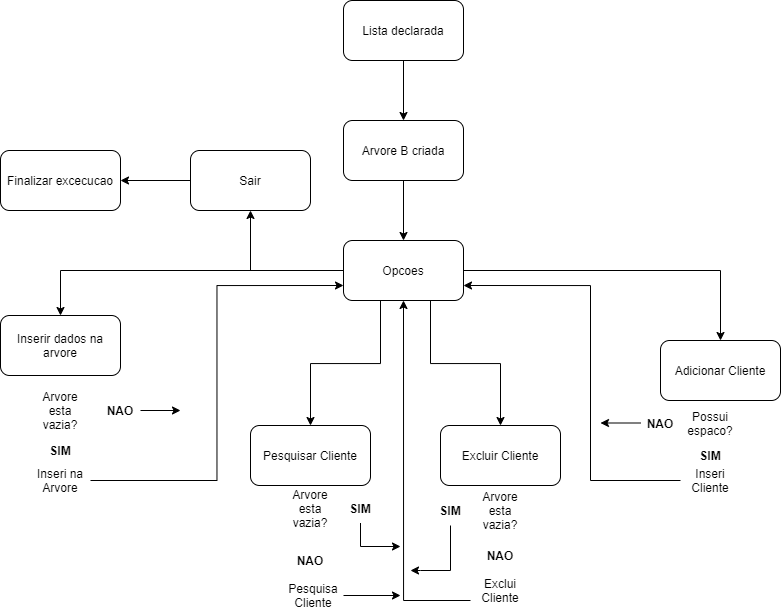

The diagram above was exported from draw.io. Its source (the exported page's mxGraphModel, read from the mxfile embedded in the PNG):
<mxGraphModel dx="920" dy="1018" grid="1" gridSize="10" guides="1" tooltips="1" connect="1" arrows="1" fold="1" page="1" pageScale="1" pageWidth="827" pageHeight="1169" math="0" shadow="0">
  <root>
    <mxCell id="0" />
    <mxCell id="1" parent="0" />
    <mxCell id="IK9JczdeneTWweG-q1KO-5" value="" style="edgeStyle=orthogonalEdgeStyle;rounded=0;orthogonalLoop=1;jettySize=auto;html=1;" edge="1" parent="1" source="IK9JczdeneTWweG-q1KO-3" target="IK9JczdeneTWweG-q1KO-4">
      <mxGeometry relative="1" as="geometry" />
    </mxCell>
    <mxCell id="IK9JczdeneTWweG-q1KO-3" value="&lt;span&gt;Lista declarada&lt;/span&gt;" style="rounded=1;whiteSpace=wrap;html=1;" vertex="1" parent="1">
      <mxGeometry x="363" y="10" width="120" height="60" as="geometry" />
    </mxCell>
    <mxCell id="IK9JczdeneTWweG-q1KO-19" style="edgeStyle=orthogonalEdgeStyle;rounded=0;orthogonalLoop=1;jettySize=auto;html=1;entryX=0.5;entryY=0;entryDx=0;entryDy=0;" edge="1" parent="1" source="IK9JczdeneTWweG-q1KO-4" target="IK9JczdeneTWweG-q1KO-11">
      <mxGeometry relative="1" as="geometry" />
    </mxCell>
    <mxCell id="IK9JczdeneTWweG-q1KO-4" value="Arvore B criada" style="rounded=1;whiteSpace=wrap;html=1;" vertex="1" parent="1">
      <mxGeometry x="363" y="130" width="120" height="60" as="geometry" />
    </mxCell>
    <mxCell id="IK9JczdeneTWweG-q1KO-7" value="Inserir dados na arvore" style="rounded=1;whiteSpace=wrap;html=1;" vertex="1" parent="1">
      <mxGeometry x="20" y="325" width="120" height="60" as="geometry" />
    </mxCell>
    <mxCell id="IK9JczdeneTWweG-q1KO-8" value="Pesquisar Cliente" style="rounded=1;whiteSpace=wrap;html=1;" vertex="1" parent="1">
      <mxGeometry x="270" y="435" width="120" height="60" as="geometry" />
    </mxCell>
    <mxCell id="IK9JczdeneTWweG-q1KO-9" value="Excluir Cliente" style="rounded=1;whiteSpace=wrap;html=1;" vertex="1" parent="1">
      <mxGeometry x="460" y="435" width="120" height="60" as="geometry" />
    </mxCell>
    <mxCell id="IK9JczdeneTWweG-q1KO-15" style="edgeStyle=orthogonalEdgeStyle;rounded=0;orthogonalLoop=1;jettySize=auto;html=1;" edge="1" parent="1" source="IK9JczdeneTWweG-q1KO-11" target="IK9JczdeneTWweG-q1KO-9">
      <mxGeometry relative="1" as="geometry">
        <Array as="points">
          <mxPoint x="450" y="373" />
          <mxPoint x="520" y="373" />
        </Array>
      </mxGeometry>
    </mxCell>
    <mxCell id="IK9JczdeneTWweG-q1KO-16" style="edgeStyle=orthogonalEdgeStyle;rounded=0;orthogonalLoop=1;jettySize=auto;html=1;" edge="1" parent="1" source="IK9JczdeneTWweG-q1KO-11" target="IK9JczdeneTWweG-q1KO-12">
      <mxGeometry relative="1" as="geometry" />
    </mxCell>
    <mxCell id="IK9JczdeneTWweG-q1KO-34" style="edgeStyle=orthogonalEdgeStyle;rounded=0;orthogonalLoop=1;jettySize=auto;html=1;" edge="1" parent="1" source="IK9JczdeneTWweG-q1KO-11" target="IK9JczdeneTWweG-q1KO-7">
      <mxGeometry relative="1" as="geometry" />
    </mxCell>
    <mxCell id="IK9JczdeneTWweG-q1KO-78" style="edgeStyle=orthogonalEdgeStyle;rounded=0;orthogonalLoop=1;jettySize=auto;html=1;" edge="1" parent="1" source="IK9JczdeneTWweG-q1KO-11" target="IK9JczdeneTWweG-q1KO-76">
      <mxGeometry relative="1" as="geometry" />
    </mxCell>
    <mxCell id="IK9JczdeneTWweG-q1KO-86" style="edgeStyle=orthogonalEdgeStyle;rounded=0;orthogonalLoop=1;jettySize=auto;html=1;" edge="1" parent="1" source="IK9JczdeneTWweG-q1KO-11" target="IK9JczdeneTWweG-q1KO-8">
      <mxGeometry relative="1" as="geometry">
        <Array as="points">
          <mxPoint x="400" y="373" />
          <mxPoint x="330" y="373" />
        </Array>
      </mxGeometry>
    </mxCell>
    <mxCell id="IK9JczdeneTWweG-q1KO-11" value="Opcoes" style="rounded=1;whiteSpace=wrap;html=1;" vertex="1" parent="1">
      <mxGeometry x="363" y="250" width="120" height="60" as="geometry" />
    </mxCell>
    <mxCell id="IK9JczdeneTWweG-q1KO-23" style="edgeStyle=orthogonalEdgeStyle;rounded=0;orthogonalLoop=1;jettySize=auto;html=1;" edge="1" parent="1" source="IK9JczdeneTWweG-q1KO-12" target="IK9JczdeneTWweG-q1KO-17">
      <mxGeometry relative="1" as="geometry" />
    </mxCell>
    <mxCell id="IK9JczdeneTWweG-q1KO-12" value="Sair" style="rounded=1;whiteSpace=wrap;html=1;" vertex="1" parent="1">
      <mxGeometry x="210" y="160" width="120" height="60" as="geometry" />
    </mxCell>
    <mxCell id="IK9JczdeneTWweG-q1KO-17" value="Finalizar excecucao" style="rounded=1;whiteSpace=wrap;html=1;" vertex="1" parent="1">
      <mxGeometry x="20" y="160" width="120" height="60" as="geometry" />
    </mxCell>
    <mxCell id="IK9JczdeneTWweG-q1KO-24" value="Arvore esta vazia?" style="text;html=1;strokeColor=none;fillColor=none;align=center;verticalAlign=middle;whiteSpace=wrap;rounded=0;" vertex="1" parent="1">
      <mxGeometry x="50" y="405" width="60" height="30" as="geometry" />
    </mxCell>
    <mxCell id="IK9JczdeneTWweG-q1KO-25" value="&lt;b&gt;SIM&lt;/b&gt;" style="text;html=1;strokeColor=none;fillColor=none;align=center;verticalAlign=middle;whiteSpace=wrap;rounded=0;" vertex="1" parent="1">
      <mxGeometry x="50" y="445" width="60" height="30" as="geometry" />
    </mxCell>
    <mxCell id="IK9JczdeneTWweG-q1KO-68" style="edgeStyle=orthogonalEdgeStyle;rounded=0;orthogonalLoop=1;jettySize=auto;html=1;" edge="1" parent="1" source="IK9JczdeneTWweG-q1KO-26">
      <mxGeometry relative="1" as="geometry">
        <mxPoint x="200" y="419.9999999999999" as="targetPoint" />
      </mxGeometry>
    </mxCell>
    <mxCell id="IK9JczdeneTWweG-q1KO-26" value="NAO" style="text;html=1;strokeColor=none;fillColor=none;align=center;verticalAlign=middle;whiteSpace=wrap;rounded=0;fontStyle=1" vertex="1" parent="1">
      <mxGeometry x="120" y="405" width="40" height="30" as="geometry" />
    </mxCell>
    <mxCell id="IK9JczdeneTWweG-q1KO-38" style="edgeStyle=orthogonalEdgeStyle;rounded=0;orthogonalLoop=1;jettySize=auto;html=1;entryX=0;entryY=0.75;entryDx=0;entryDy=0;" edge="1" parent="1" source="IK9JczdeneTWweG-q1KO-36" target="IK9JczdeneTWweG-q1KO-11">
      <mxGeometry relative="1" as="geometry" />
    </mxCell>
    <mxCell id="IK9JczdeneTWweG-q1KO-36" value="Inseri na Arvore" style="text;html=1;strokeColor=none;fillColor=none;align=center;verticalAlign=middle;whiteSpace=wrap;rounded=0;" vertex="1" parent="1">
      <mxGeometry x="50" y="475" width="60" height="30" as="geometry" />
    </mxCell>
    <mxCell id="IK9JczdeneTWweG-q1KO-39" value="Arvore esta vazia?" style="text;html=1;strokeColor=none;fillColor=none;align=center;verticalAlign=middle;whiteSpace=wrap;rounded=0;" vertex="1" parent="1">
      <mxGeometry x="300" y="505" width="60" height="25" as="geometry" />
    </mxCell>
    <mxCell id="IK9JczdeneTWweG-q1KO-92" style="edgeStyle=orthogonalEdgeStyle;rounded=0;orthogonalLoop=1;jettySize=auto;html=1;" edge="1" parent="1" source="IK9JczdeneTWweG-q1KO-41">
      <mxGeometry relative="1" as="geometry">
        <mxPoint x="420" y="556" as="targetPoint" />
        <Array as="points">
          <mxPoint x="380" y="556" />
          <mxPoint x="420" y="556" />
        </Array>
      </mxGeometry>
    </mxCell>
    <mxCell id="IK9JczdeneTWweG-q1KO-41" value="&lt;b&gt;SIM&lt;/b&gt;" style="text;html=1;strokeColor=none;fillColor=none;align=center;verticalAlign=middle;whiteSpace=wrap;rounded=0;" vertex="1" parent="1">
      <mxGeometry x="350" y="502.5" width="60" height="30" as="geometry" />
    </mxCell>
    <mxCell id="IK9JczdeneTWweG-q1KO-42" value="NAO" style="text;html=1;strokeColor=none;fillColor=none;align=center;verticalAlign=middle;whiteSpace=wrap;rounded=0;fontStyle=1" vertex="1" parent="1">
      <mxGeometry x="310" y="555" width="40" height="30" as="geometry" />
    </mxCell>
    <mxCell id="IK9JczdeneTWweG-q1KO-60" value="Arvore esta vazia?" style="text;html=1;strokeColor=none;fillColor=none;align=center;verticalAlign=middle;whiteSpace=wrap;rounded=0;" vertex="1" parent="1">
      <mxGeometry x="490" y="505" width="60" height="30" as="geometry" />
    </mxCell>
    <mxCell id="IK9JczdeneTWweG-q1KO-93" style="edgeStyle=orthogonalEdgeStyle;rounded=0;orthogonalLoop=1;jettySize=auto;html=1;" edge="1" parent="1" source="IK9JczdeneTWweG-q1KO-61">
      <mxGeometry relative="1" as="geometry">
        <mxPoint x="430" y="580" as="targetPoint" />
        <Array as="points">
          <mxPoint x="470" y="580" />
          <mxPoint x="440" y="580" />
        </Array>
      </mxGeometry>
    </mxCell>
    <mxCell id="IK9JczdeneTWweG-q1KO-61" value="&lt;b&gt;SIM&lt;/b&gt;" style="text;html=1;strokeColor=none;fillColor=none;align=center;verticalAlign=middle;whiteSpace=wrap;rounded=0;" vertex="1" parent="1">
      <mxGeometry x="440" y="505" width="60" height="30" as="geometry" />
    </mxCell>
    <mxCell id="IK9JczdeneTWweG-q1KO-62" value="NAO" style="text;html=1;strokeColor=none;fillColor=none;align=center;verticalAlign=middle;whiteSpace=wrap;rounded=0;fontStyle=1" vertex="1" parent="1">
      <mxGeometry x="500" y="550" width="40" height="30" as="geometry" />
    </mxCell>
    <mxCell id="IK9JczdeneTWweG-q1KO-98" style="edgeStyle=orthogonalEdgeStyle;rounded=0;orthogonalLoop=1;jettySize=auto;html=1;entryX=0.5;entryY=1;entryDx=0;entryDy=0;" edge="1" parent="1" source="IK9JczdeneTWweG-q1KO-63" target="IK9JczdeneTWweG-q1KO-11">
      <mxGeometry relative="1" as="geometry">
        <Array as="points">
          <mxPoint x="423" y="610" />
        </Array>
      </mxGeometry>
    </mxCell>
    <mxCell id="IK9JczdeneTWweG-q1KO-63" value="Exclui Cliente" style="text;html=1;strokeColor=none;fillColor=none;align=center;verticalAlign=middle;whiteSpace=wrap;rounded=0;" vertex="1" parent="1">
      <mxGeometry x="490" y="585" width="60" height="30" as="geometry" />
    </mxCell>
    <mxCell id="IK9JczdeneTWweG-q1KO-76" value="Adicionar Cliente" style="rounded=1;whiteSpace=wrap;html=1;" vertex="1" parent="1">
      <mxGeometry x="680" y="350" width="120" height="60" as="geometry" />
    </mxCell>
    <mxCell id="IK9JczdeneTWweG-q1KO-80" value="Possui espaco?" style="text;html=1;strokeColor=none;fillColor=none;align=center;verticalAlign=middle;whiteSpace=wrap;rounded=0;" vertex="1" parent="1">
      <mxGeometry x="700" y="417.5" width="60" height="30" as="geometry" />
    </mxCell>
    <mxCell id="IK9JczdeneTWweG-q1KO-81" value="&lt;b&gt;SIM&lt;/b&gt;" style="text;html=1;strokeColor=none;fillColor=none;align=center;verticalAlign=middle;whiteSpace=wrap;rounded=0;" vertex="1" parent="1">
      <mxGeometry x="700" y="455" width="60" height="20" as="geometry" />
    </mxCell>
    <mxCell id="IK9JczdeneTWweG-q1KO-88" style="edgeStyle=orthogonalEdgeStyle;rounded=0;orthogonalLoop=1;jettySize=auto;html=1;" edge="1" parent="1" source="IK9JczdeneTWweG-q1KO-82">
      <mxGeometry relative="1" as="geometry">
        <mxPoint x="620" y="432.5" as="targetPoint" />
      </mxGeometry>
    </mxCell>
    <mxCell id="IK9JczdeneTWweG-q1KO-82" value="NAO" style="text;html=1;strokeColor=none;fillColor=none;align=center;verticalAlign=middle;whiteSpace=wrap;rounded=0;fontStyle=1" vertex="1" parent="1">
      <mxGeometry x="660" y="417.5" width="40" height="30" as="geometry" />
    </mxCell>
    <mxCell id="IK9JczdeneTWweG-q1KO-87" style="edgeStyle=orthogonalEdgeStyle;rounded=0;orthogonalLoop=1;jettySize=auto;html=1;entryX=1;entryY=0.75;entryDx=0;entryDy=0;" edge="1" parent="1" source="IK9JczdeneTWweG-q1KO-83" target="IK9JczdeneTWweG-q1KO-11">
      <mxGeometry relative="1" as="geometry">
        <Array as="points">
          <mxPoint x="610" y="490" />
          <mxPoint x="610" y="295" />
        </Array>
      </mxGeometry>
    </mxCell>
    <mxCell id="IK9JczdeneTWweG-q1KO-83" value="Inseri Cliente" style="text;html=1;strokeColor=none;fillColor=none;align=center;verticalAlign=middle;whiteSpace=wrap;rounded=0;" vertex="1" parent="1">
      <mxGeometry x="700" y="475" width="60" height="30" as="geometry" />
    </mxCell>
    <mxCell id="IK9JczdeneTWweG-q1KO-96" style="edgeStyle=orthogonalEdgeStyle;rounded=0;orthogonalLoop=1;jettySize=auto;html=1;" edge="1" parent="1" source="IK9JczdeneTWweG-q1KO-95">
      <mxGeometry relative="1" as="geometry">
        <mxPoint x="420" y="605" as="targetPoint" />
      </mxGeometry>
    </mxCell>
    <mxCell id="IK9JczdeneTWweG-q1KO-95" value="Pesquisa Cliente" style="text;html=1;strokeColor=none;fillColor=none;align=center;verticalAlign=middle;whiteSpace=wrap;rounded=0;" vertex="1" parent="1">
      <mxGeometry x="303" y="590" width="60" height="30" as="geometry" />
    </mxCell>
  </root>
</mxGraphModel>